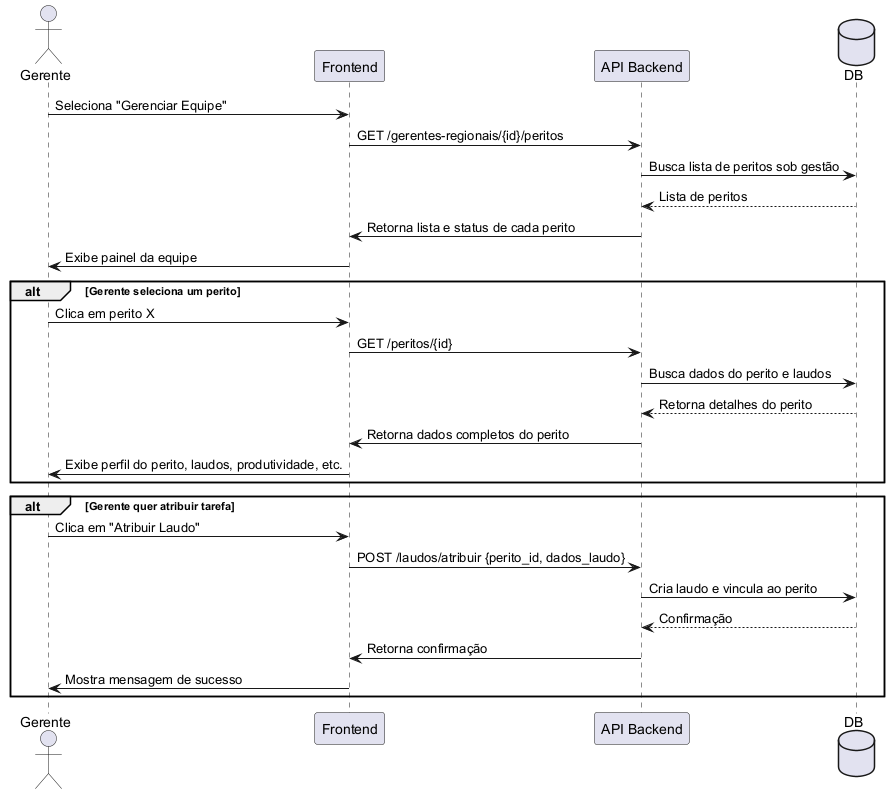

The diagram above was rendered by PlantUML. Its source (embedded in the PNG):
@startuml gerente
actor Gerente
participant "Frontend" as FE
participant "API Backend" as API
database "DB"

Gerente -> FE : Seleciona "Gerenciar Equipe"
FE -> API : GET /gerentes-regionais/{id}/peritos
API -> DB : Busca lista de peritos sob gestão
DB --> API : Lista de peritos
API -> FE : Retorna lista e status de cada perito
FE -> Gerente : Exibe painel da equipe

alt Gerente seleciona um perito
    Gerente -> FE : Clica em perito X
    FE -> API : GET /peritos/{id}
    API -> DB : Busca dados do perito e laudos
    DB --> API : Retorna detalhes do perito
    API -> FE : Retorna dados completos do perito
    FE -> Gerente : Exibe perfil do perito, laudos, produtividade, etc.
end

alt Gerente quer atribuir tarefa
    Gerente -> FE : Clica em "Atribuir Laudo"
    FE -> API : POST /laudos/atribuir {perito_id, dados_laudo}
    API -> DB : Cria laudo e vincula ao perito
    DB --> API : Confirmação
    API -> FE : Retorna confirmação
    FE -> Gerente : Mostra mensagem de sucesso
end

@enduml